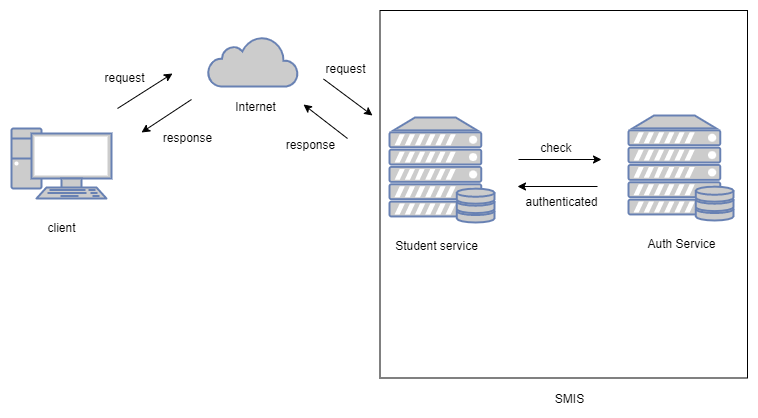

The diagram above was exported from draw.io. Its source (the exported page's mxGraphModel, read from the mxfile embedded in the PNG):
<mxGraphModel dx="898" dy="458" grid="0" gridSize="10" guides="1" tooltips="1" connect="1" arrows="1" fold="1" page="1" pageScale="1" pageWidth="4681" pageHeight="3300" math="0" shadow="0">
  <root>
    <mxCell id="nN8bkzO-GX10RQUs_MVg-0" />
    <mxCell id="nN8bkzO-GX10RQUs_MVg-1" parent="nN8bkzO-GX10RQUs_MVg-0" />
    <mxCell id="9QZTITeq5PXukAFjocw6-18" value="" style="whiteSpace=wrap;html=1;aspect=fixed;" parent="nN8bkzO-GX10RQUs_MVg-1" vertex="1">
      <mxGeometry x="399.5" y="133" width="367.5" height="367.5" as="geometry" />
    </mxCell>
    <mxCell id="nN8bkzO-GX10RQUs_MVg-2" value="" style="fontColor=#0066CC;verticalAlign=top;verticalLabelPosition=bottom;labelPosition=center;align=center;html=1;outlineConnect=0;fillColor=#CCCCCC;strokeColor=#6881B3;gradientColor=none;gradientDirection=north;strokeWidth=2;shape=mxgraph.networks.pc;" parent="nN8bkzO-GX10RQUs_MVg-1" vertex="1">
      <mxGeometry x="31" y="251" width="100" height="70" as="geometry" />
    </mxCell>
    <mxCell id="nN8bkzO-GX10RQUs_MVg-4" value="" style="fontColor=#0066CC;verticalAlign=top;verticalLabelPosition=bottom;labelPosition=center;align=center;html=1;outlineConnect=0;fillColor=#CCCCCC;strokeColor=#6881B3;gradientColor=none;gradientDirection=north;strokeWidth=2;shape=mxgraph.networks.server_storage;" parent="nN8bkzO-GX10RQUs_MVg-1" vertex="1">
      <mxGeometry x="409" y="240" width="105" height="105" as="geometry" />
    </mxCell>
    <mxCell id="nN8bkzO-GX10RQUs_MVg-12" value="Student service" style="text;html=1;align=center;verticalAlign=middle;resizable=0;points=[];autosize=1;strokeColor=none;fillColor=none;" parent="nN8bkzO-GX10RQUs_MVg-1" vertex="1">
      <mxGeometry x="409" y="359" width="93" height="18" as="geometry" />
    </mxCell>
    <mxCell id="nN8bkzO-GX10RQUs_MVg-22" value="client" style="text;html=1;align=center;verticalAlign=middle;resizable=0;points=[];autosize=1;strokeColor=none;fillColor=none;" parent="nN8bkzO-GX10RQUs_MVg-1" vertex="1">
      <mxGeometry x="62" y="341" width="38" height="18" as="geometry" />
    </mxCell>
    <mxCell id="604qaJCWjE6f-ufmkfZt-2" value="" style="fontColor=#0066CC;verticalAlign=top;verticalLabelPosition=bottom;labelPosition=center;align=center;html=1;outlineConnect=0;fillColor=#CCCCCC;strokeColor=#6881B3;gradientColor=none;gradientDirection=north;strokeWidth=2;shape=mxgraph.networks.server_storage;" parent="nN8bkzO-GX10RQUs_MVg-1" vertex="1">
      <mxGeometry x="648" y="238" width="105" height="105" as="geometry" />
    </mxCell>
    <mxCell id="604qaJCWjE6f-ufmkfZt-4" value="Auth Service" style="text;html=1;align=center;verticalAlign=middle;resizable=0;points=[];autosize=1;strokeColor=none;fillColor=none;" parent="nN8bkzO-GX10RQUs_MVg-1" vertex="1">
      <mxGeometry x="661.5" y="357" width="78" height="18" as="geometry" />
    </mxCell>
    <mxCell id="9QZTITeq5PXukAFjocw6-0" value="" style="html=1;outlineConnect=0;fillColor=#CCCCCC;strokeColor=#6881B3;gradientColor=none;gradientDirection=north;strokeWidth=2;shape=mxgraph.networks.cloud;fontColor=#ffffff;" parent="nN8bkzO-GX10RQUs_MVg-1" vertex="1">
      <mxGeometry x="227.5" y="159" width="90" height="50" as="geometry" />
    </mxCell>
    <mxCell id="9QZTITeq5PXukAFjocw6-1" value="Internet" style="text;html=1;align=center;verticalAlign=middle;resizable=0;points=[];autosize=1;strokeColor=none;fillColor=none;" parent="nN8bkzO-GX10RQUs_MVg-1" vertex="1">
      <mxGeometry x="249" y="220" width="51" height="18" as="geometry" />
    </mxCell>
    <mxCell id="9QZTITeq5PXukAFjocw6-4" value="" style="endArrow=classic;html=1;" parent="nN8bkzO-GX10RQUs_MVg-1" edge="1">
      <mxGeometry width="50" height="50" relative="1" as="geometry">
        <mxPoint x="137" y="231" as="sourcePoint" />
        <mxPoint x="192" y="196" as="targetPoint" />
      </mxGeometry>
    </mxCell>
    <mxCell id="9QZTITeq5PXukAFjocw6-5" value="request" style="text;html=1;align=center;verticalAlign=middle;resizable=0;points=[];autosize=1;strokeColor=none;fillColor=none;" parent="nN8bkzO-GX10RQUs_MVg-1" vertex="1">
      <mxGeometry x="119" y="191" width="50" height="18" as="geometry" />
    </mxCell>
    <mxCell id="9QZTITeq5PXukAFjocw6-6" value="" style="endArrow=classic;html=1;" parent="nN8bkzO-GX10RQUs_MVg-1" edge="1">
      <mxGeometry width="50" height="50" relative="1" as="geometry">
        <mxPoint x="211" y="222" as="sourcePoint" />
        <mxPoint x="161" y="255" as="targetPoint" />
      </mxGeometry>
    </mxCell>
    <mxCell id="9QZTITeq5PXukAFjocw6-7" value="response" style="text;html=1;align=center;verticalAlign=middle;resizable=0;points=[];autosize=1;strokeColor=none;fillColor=none;" parent="nN8bkzO-GX10RQUs_MVg-1" vertex="1">
      <mxGeometry x="177" y="251" width="59" height="18" as="geometry" />
    </mxCell>
    <mxCell id="9QZTITeq5PXukAFjocw6-9" value="" style="endArrow=classic;html=1;" parent="nN8bkzO-GX10RQUs_MVg-1" edge="1">
      <mxGeometry width="50" height="50" relative="1" as="geometry">
        <mxPoint x="343" y="201.5" as="sourcePoint" />
        <mxPoint x="392" y="238" as="targetPoint" />
      </mxGeometry>
    </mxCell>
    <mxCell id="9QZTITeq5PXukAFjocw6-10" value="request" style="text;html=1;align=center;verticalAlign=middle;resizable=0;points=[];autosize=1;strokeColor=none;fillColor=none;" parent="nN8bkzO-GX10RQUs_MVg-1" vertex="1">
      <mxGeometry x="340" y="182" width="50" height="18" as="geometry" />
    </mxCell>
    <mxCell id="9QZTITeq5PXukAFjocw6-12" value="" style="endArrow=classic;html=1;" parent="nN8bkzO-GX10RQUs_MVg-1" edge="1">
      <mxGeometry width="50" height="50" relative="1" as="geometry">
        <mxPoint x="538" y="282" as="sourcePoint" />
        <mxPoint x="621" y="282" as="targetPoint" />
      </mxGeometry>
    </mxCell>
    <mxCell id="9QZTITeq5PXukAFjocw6-13" value="" style="endArrow=classic;html=1;" parent="nN8bkzO-GX10RQUs_MVg-1" edge="1">
      <mxGeometry width="50" height="50" relative="1" as="geometry">
        <mxPoint x="617" y="309" as="sourcePoint" />
        <mxPoint x="537" y="309" as="targetPoint" />
      </mxGeometry>
    </mxCell>
    <mxCell id="9QZTITeq5PXukAFjocw6-14" value="authenticated" style="text;html=1;align=center;verticalAlign=middle;resizable=0;points=[];autosize=1;strokeColor=none;fillColor=none;" parent="nN8bkzO-GX10RQUs_MVg-1" vertex="1">
      <mxGeometry x="540" y="315" width="82" height="18" as="geometry" />
    </mxCell>
    <mxCell id="9QZTITeq5PXukAFjocw6-15" value="check&amp;nbsp;" style="text;html=1;align=center;verticalAlign=middle;resizable=0;points=[];autosize=1;strokeColor=none;fillColor=none;" parent="nN8bkzO-GX10RQUs_MVg-1" vertex="1">
      <mxGeometry x="554" y="261" width="45" height="18" as="geometry" />
    </mxCell>
    <mxCell id="9QZTITeq5PXukAFjocw6-16" value="" style="endArrow=classic;html=1;" parent="nN8bkzO-GX10RQUs_MVg-1" edge="1">
      <mxGeometry width="50" height="50" relative="1" as="geometry">
        <mxPoint x="367" y="261" as="sourcePoint" />
        <mxPoint x="323" y="227" as="targetPoint" />
      </mxGeometry>
    </mxCell>
    <mxCell id="9QZTITeq5PXukAFjocw6-17" value="response" style="text;html=1;align=center;verticalAlign=middle;resizable=0;points=[];autosize=1;strokeColor=none;fillColor=none;" parent="nN8bkzO-GX10RQUs_MVg-1" vertex="1">
      <mxGeometry x="300" y="258" width="59" height="18" as="geometry" />
    </mxCell>
    <mxCell id="9QZTITeq5PXukAFjocw6-19" value="SMIS" style="text;html=1;align=center;verticalAlign=middle;resizable=0;points=[];autosize=1;strokeColor=none;fillColor=none;" parent="nN8bkzO-GX10RQUs_MVg-1" vertex="1">
      <mxGeometry x="569" y="512" width="39" height="18" as="geometry" />
    </mxCell>
  </root>
</mxGraphModel>